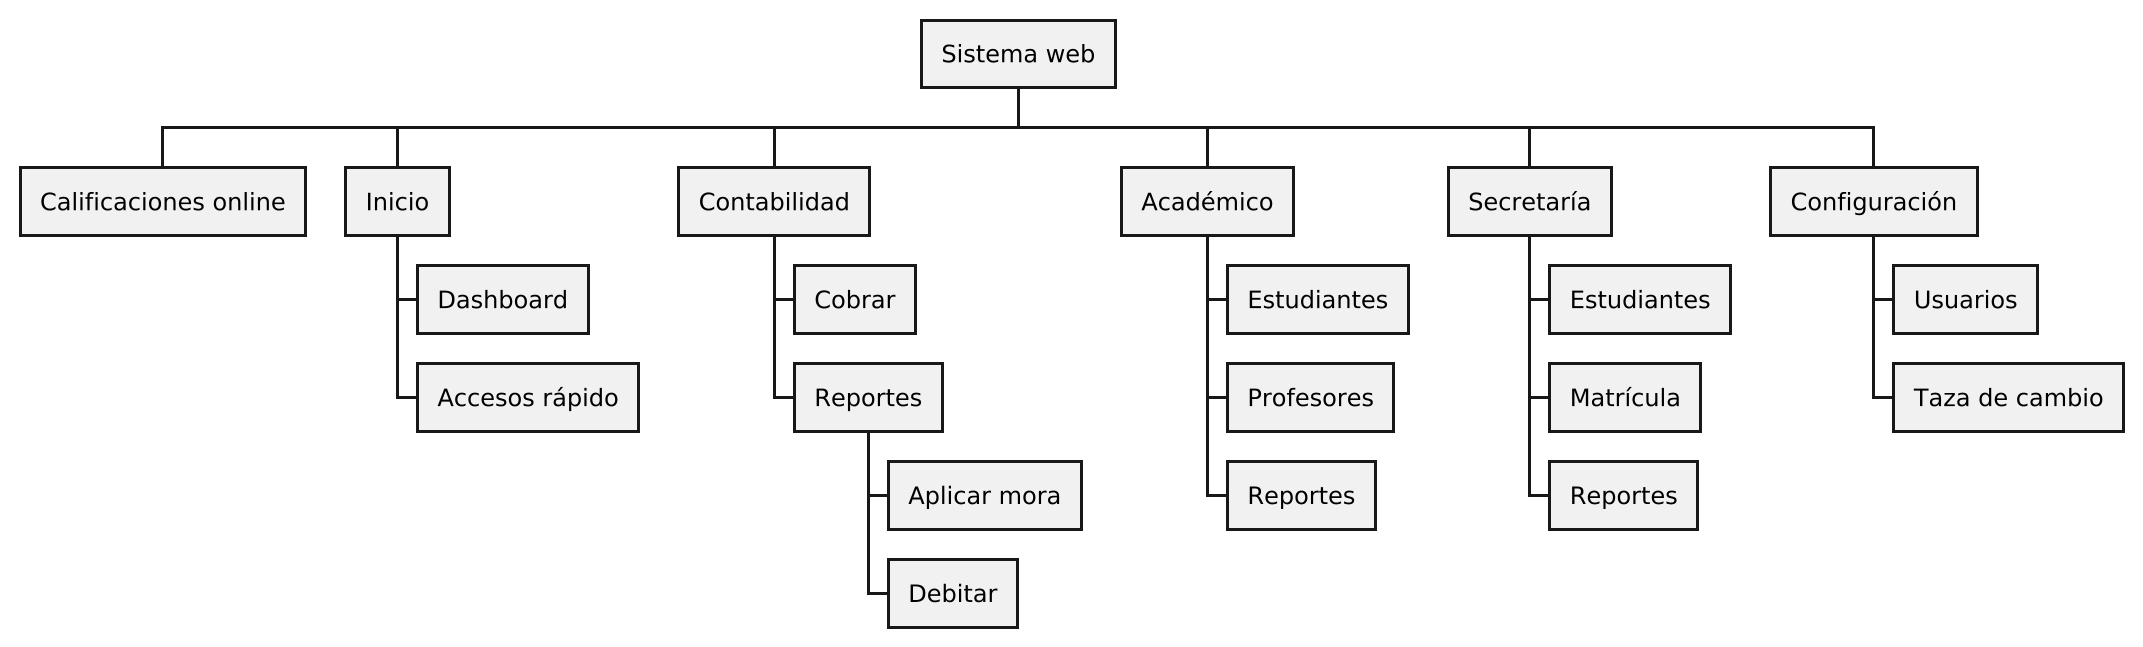

The diagram above was rendered by PlantUML. Its source (embedded in the PNG):
@startwbs
scale 2

* Sistema web
** Calificaciones online
** Inicio
*** Dashboard
*** Accesos rápido
** Contabilidad
*** Cobrar
*** Reportes
**** Aplicar mora
**** Debitar
** Académico
*** Estudiantes
*** Profesores
*** Reportes
** Secretaría
*** Estudiantes
*** Matrícula
*** Reportes
** Configuración
*** Usuarios
*** Taza de cambio

@endwb